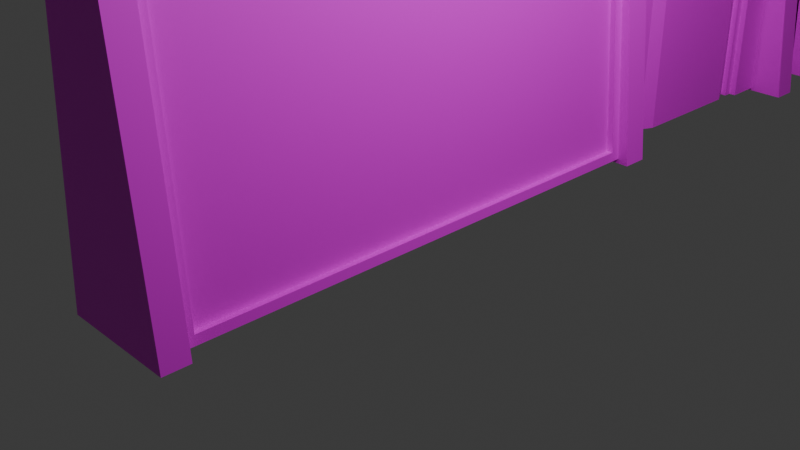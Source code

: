 # Source: ganymedeWalls.blend  (saved by Blender 5.0.119; exported with 4.5.12 LTS)
import bpy
from mathutils import Matrix  # noqa: F401  (used for matrix-valued properties, if any)

bpy.ops.wm.read_factory_settings(use_empty=True)
scene = bpy.context.scene
scene.name = 'Scene'

# ---- collections
col_collection = bpy.data.collections.new('Collection'); scene.collection.children.link(col_collection)

# ---- images (referenced by path relative to the original .blend; pixels are not part of the script)
import os
ASSET_DIR = os.environ.get("B2B_ASSET_DIR", "")  # directory of the original .blend (textures are referenced by path, not embedded)
HERE = os.path.dirname(os.path.abspath(__file__))  # packed textures are extracted next to this script under _unpacked/

def load_image(name, relpath, width, height, colorspace="sRGB"):
    """Load a texture the original file referenced (path relative to the .blend, or extracted next to this script)."""
    p = next((c for c in (os.path.join(HERE, relpath), os.path.join(ASSET_DIR, relpath)) if relpath and os.path.exists(c)), "")
    if p:
        img = bpy.data.images.load(p, check_existing=True)
        img.name = name
    else:  # same state as the original file: an image datablock whose file is absent (Cycles renders it pink)
        img = bpy.data.images.new(name, width, height)
        img.source = "FILE"
        img.filepath = "//" + (relpath or name)
    img.colorspace_settings.name = colorspace
    return img
img_ganymedewalls_png = load_image('ganymedeWalls.png', 'ganymedeWalls.png', 1024, 1024, 'sRGB')
img_ganymedewalls_png_001 = load_image('ganymedeWalls.png.001', 'ganymedeWalls.png', 1024, 1024, 'sRGB')
img_ganymedewalls_png_002 = load_image('ganymedeWalls.png.002', 'ganymedeWalls.png', 1024, 1024, 'sRGB')
img_ganymedewalls_png_003 = load_image('ganymedeWalls.png.003', 'ganymedeWalls.png', 1024, 1024, 'sRGB')
img_ganymedewalls_png_004 = load_image('ganymedeWalls.png.004', 'ganymedeWalls.png', 1024, 1024, 'sRGB')

# ---- materials (node trees are filled in below, after node groups)
mat_material = bpy.data.materials.new('Material')
mat_material.alpha_threshold = 0.0
mat_material.use_backface_culling_lightprobe_volume = False
mat_material.roughness = 0.5
mat_material.line_color = (0.0, 0.0, 0.0, 1.0)
mat_material_004 = bpy.data.materials.new('Material.004')
mat_material_003 = bpy.data.materials.new('Material.003')
mat_material_002 = bpy.data.materials.new('Material.002')
mat_material_005 = bpy.data.materials.new('Material.005')
mat_material_006 = bpy.data.materials.new('Material.006')
mat_material_007 = bpy.data.materials.new('Material.007')
mat_material_008 = bpy.data.materials.new('Material.008')
mat_material_008.alpha_threshold = 0.0
mat_material_008.use_backface_culling_lightprobe_volume = False
mat_material_008.roughness = 0.5
mat_material_008.line_color = (0.0, 0.0, 0.0, 1.0)
mat_material_009 = bpy.data.materials.new('Material.009')

# ---- material node trees
mat_material.use_nodes = True; mat_material.node_tree.nodes.clear()
_N = mat_material.node_tree.nodes; _L = mat_material.node_tree.links
n0 = _N.new('ShaderNodeOutputMaterial'); n0.name = 'Material Output'; n0.location = (200, 100)
n1 = _N.new('ShaderNodeBsdfPrincipled'); n1.name = 'Principled BSDF'; n1.location = (-200, 100)
n2 = _N.new('ShaderNodeTexImage'); n2.name = 'Image Texture'; n2.location = (-490, 75)
n2.image = img_ganymedewalls_png
_L.new(n1.outputs[0], n0.inputs[0])
_L.new(n2.outputs[0], n1.inputs[0])
n0.is_active_output = True
mat_material_004.use_nodes = True; mat_material_004.node_tree.nodes.clear()
_N = mat_material_004.node_tree.nodes; _L = mat_material_004.node_tree.links
n0 = _N.new('ShaderNodeBsdfPrincipled'); n0.name = 'Principled BSDF'; n0.location = (-200, 100)
n1 = _N.new('ShaderNodeOutputMaterial'); n1.name = 'Material Output'; n1.location = (200, 100)
n2 = _N.new('ShaderNodeTexImage'); n2.name = 'Image Texture'; n2.location = (-490, 75)
n2.image = img_ganymedewalls_png
_L.new(n0.outputs[0], n1.inputs[0])
_L.new(n2.outputs[0], n0.inputs[0])
n1.is_active_output = True
mat_material_003.use_nodes = True; mat_material_003.node_tree.nodes.clear()
_N = mat_material_003.node_tree.nodes; _L = mat_material_003.node_tree.links
n0 = _N.new('ShaderNodeBsdfPrincipled'); n0.name = 'Principled BSDF'; n0.location = (-200, 100)
n1 = _N.new('ShaderNodeOutputMaterial'); n1.name = 'Material Output'; n1.location = (200, 100)
n2 = _N.new('ShaderNodeTexImage'); n2.name = 'Image Texture'; n2.location = (-490, 75)
n2.image = img_ganymedewalls_png
_L.new(n0.outputs[0], n1.inputs[0])
_L.new(n2.outputs[0], n0.inputs[0])
n1.is_active_output = True
mat_material_002.use_nodes = True; mat_material_002.node_tree.nodes.clear()
_N = mat_material_002.node_tree.nodes; _L = mat_material_002.node_tree.links
n0 = _N.new('ShaderNodeBsdfPrincipled'); n0.name = 'Principled BSDF'; n0.location = (-200, 100)
n1 = _N.new('ShaderNodeOutputMaterial'); n1.name = 'Material Output'; n1.location = (200, 100)
n2 = _N.new('ShaderNodeTexImage'); n2.name = 'Image Texture'; n2.location = (-490, 75)
n2.image = img_ganymedewalls_png
_L.new(n0.outputs[0], n1.inputs[0])
_L.new(n2.outputs[0], n0.inputs[0])
n1.is_active_output = True
mat_material_005.use_nodes = True; mat_material_005.node_tree.nodes.clear()
_N = mat_material_005.node_tree.nodes; _L = mat_material_005.node_tree.links
n0 = _N.new('ShaderNodeBsdfPrincipled'); n0.name = 'Principled BSDF'; n0.location = (-200, 100)
n1 = _N.new('ShaderNodeOutputMaterial'); n1.name = 'Material Output'; n1.location = (200, 100)
n2 = _N.new('ShaderNodeTexImage'); n2.name = 'Image Texture'; n2.location = (-490, 75)
n2.image = img_ganymedewalls_png
_L.new(n0.outputs[0], n1.inputs[0])
_L.new(n2.outputs[0], n0.inputs[0])
n1.is_active_output = True
mat_material_006.use_nodes = True; mat_material_006.node_tree.nodes.clear()
_N = mat_material_006.node_tree.nodes; _L = mat_material_006.node_tree.links
n0 = _N.new('ShaderNodeBsdfPrincipled'); n0.name = 'Principled BSDF'; n0.location = (-200, 100)
n1 = _N.new('ShaderNodeOutputMaterial'); n1.name = 'Material Output'; n1.location = (200, 100)
n2 = _N.new('ShaderNodeTexImage'); n2.name = 'Image Texture'; n2.location = (-490, 75)
n2.image = img_ganymedewalls_png_001
_L.new(n0.outputs[0], n1.inputs[0])
_L.new(n2.outputs[0], n0.inputs[0])
n1.is_active_output = True
mat_material_007.use_nodes = True; mat_material_007.node_tree.nodes.clear()
_N = mat_material_007.node_tree.nodes; _L = mat_material_007.node_tree.links
n0 = _N.new('ShaderNodeBsdfPrincipled'); n0.name = 'Principled BSDF'; n0.location = (-200, 100)
n1 = _N.new('ShaderNodeOutputMaterial'); n1.name = 'Material Output'; n1.location = (200, 100)
n2 = _N.new('ShaderNodeTexImage'); n2.name = 'Image Texture'; n2.location = (-490, 75)
n2.image = img_ganymedewalls_png_002
_L.new(n0.outputs[0], n1.inputs[0])
_L.new(n2.outputs[0], n0.inputs[0])
n1.is_active_output = True
mat_material_008.use_nodes = True; mat_material_008.node_tree.nodes.clear()
_N = mat_material_008.node_tree.nodes; _L = mat_material_008.node_tree.links
n0 = _N.new('ShaderNodeOutputMaterial'); n0.name = 'Material Output'; n0.location = (200, 100)
n1 = _N.new('ShaderNodeBsdfPrincipled'); n1.name = 'Principled BSDF'; n1.location = (-200, 100)
n2 = _N.new('ShaderNodeTexImage'); n2.name = 'Image Texture'; n2.location = (-490, 75)
n2.image = img_ganymedewalls_png_003
_L.new(n1.outputs[0], n0.inputs[0])
_L.new(n2.outputs[0], n1.inputs[0])
n0.is_active_output = True
mat_material_009.use_nodes = True; mat_material_009.node_tree.nodes.clear()
_N = mat_material_009.node_tree.nodes; _L = mat_material_009.node_tree.links
n0 = _N.new('ShaderNodeBsdfPrincipled'); n0.name = 'Principled BSDF'; n0.location = (-200, 100)
n1 = _N.new('ShaderNodeOutputMaterial'); n1.name = 'Material Output'; n1.location = (200, 100)
n2 = _N.new('ShaderNodeTexImage'); n2.name = 'Image Texture'; n2.location = (-490, 75)
n2.image = img_ganymedewalls_png_004
_L.new(n0.outputs[0], n1.inputs[0])
_L.new(n2.outputs[0], n0.inputs[0])
n1.is_active_output = True

# ---- world
world_world = bpy.data.worlds.new('World'); scene.world = world_world
world_world.use_nodes = True; world_world.node_tree.nodes.clear()
_N = world_world.node_tree.nodes; _L = world_world.node_tree.links
n0 = _N.new('ShaderNodeOutputWorld'); n0.name = 'World Output'; n0.location = (200, 100)
n1 = _N.new('ShaderNodeBackground'); n1.name = 'Background'; n1.location = (-200, 100)
n1.inputs[0].default_value = (0.05088, 0.05088, 0.05088, 1.0)
_L.new(n1.outputs[0], n0.inputs[0])
n0.is_active_output = True
world_world.color = (0.05088, 0.05088, 0.05088)
world_world.sun_shadow_jitter_overblur = 0.0

# ---- cameras
cam_camera = bpy.data.cameras.new('Camera')
cam_camera.clip_end = 100.0
cam_camera.ortho_scale = 7.314

# ---- lights
light_light = bpy.data.lights.new('Light', 'POINT')
light_light.energy = 1000.0
light_light.shadow_soft_size = 0.1

# ---- meshes
me_cube = bpy.data.meshes.new('Cube')
me_cube.from_pydata([(0.2414, 2.981, 1.923), (0.5447, 2.981, -1.923), (0.2414, -2.981, 1.923), (0.5447, -2.981, -1.923), (-0.2414, 2.981, 1.923), (-0.5447, 2.981, -1.923), (-0.2414, -2.981, 1.923), (-0.5447, -2.981, -1.923), (0.2497, 2.817, 1.817), (0.5364, 2.817, -1.817), (0.2497, -2.817, 1.817), (0.5364, -2.817, -1.817), (0.1785, 2.817, 1.812), (0.4652, 2.817, -1.823), (0.1785, -2.817, 1.812), (0.4652, -2.817, -1.823)], [], [(0, 4, 6, 2), (3, 2, 6, 7), (7, 6, 4, 5), (5, 1, 3, 7), (2, 3, 11, 10), (5, 4, 0, 1), (11, 9, 13, 15), (1, 0, 8, 9), (3, 1, 9, 11), (0, 2, 10, 8), (13, 12, 14, 15), (10, 11, 15, 14), (8, 10, 14, 12), (9, 8, 12, 13)])
_uv = me_cube.uv_layers.new(name='UVMap')
_uv.uv.foreach_set('vector', [0.529, 0.4037, 0.529, 0.4252, 0.264, 0.4252, 0.264, 0.4037, 0.0931, 0.1744, 0.2641, 0.1879, 0.2641, 0.2094, 0.09309, 0.2228, 0.2641, 0.1838, 0.2641, 0.01236, 0.529, 0.01238, 0.529, 0.1839, 0.264, 0.4037, 0.264, 0.3553, 0.529, 0.3554, 0.529, 0.4037, 0.529, 0.1839, 0.529, 0.3554, 0.5217, 0.3506, 0.5217, 0.1886, 0.09309, 0.2228, 0.2641, 0.2363, 0.264, 0.2578, 0.09309, 0.2712, 0.2786, 0.4283, 0.529, 0.4283, 0.529, 0.4315, 0.2786, 0.4315, 0.264, 0.3553, 0.2641, 0.1838, 0.2713, 0.1886, 0.2713, 0.3506, 0.529, 0.3554, 0.264, 0.3553, 0.2713, 0.3506, 0.5217, 0.3506, 0.2641, 0.1838, 0.529, 0.1839, 0.5217, 0.1886, 0.2713, 0.1886, 0.01368, 0.1744, 0.01369, 0.01234, 0.2641, 0.01236, 0.2641, 0.1744, 0.2786, 0.4283, 0.1165, 0.4283, 0.1165, 0.4251, 0.2786, 0.4252, 0.2786, 0.4252, 0.529, 0.4252, 0.529, 0.4283, 0.2786, 0.4283, 0.1165, 0.4283, 0.2786, 0.4283, 0.2786, 0.4315, 0.1165, 0.4315])
me_cube.materials.append(mat_material)
me_cube.use_mirror_vertex_groups = False
me_cube.update()
me_cube_002 = bpy.data.meshes.new('Cube.002')
me_cube_002.from_pydata([(-0.2867, -1.48, 1.362), (-0.2867, -1.48, 1.761), (-0.2867, 1.48, 1.362), (-0.2867, 1.48, 1.761), (0.2867, -1.48, 1.362), (0.2867, -1.48, 1.761), (0.2867, 1.48, 1.362), (0.2867, 1.48, 1.761), (-0.2867, 1.057, 1.362), (-0.4498, 0.6342, 1.362), (-0.4498, 0.2114, 1.362), (-0.4498, -0.2114, 1.362), (-0.4498, -0.6342, 1.362), (-0.2867, -1.057, 1.362), (-0.2867, -1.057, 1.761), (-0.4498, -0.6342, 1.761), (-0.4498, -0.2114, 1.761), (-0.4498, 0.2114, 1.761), (-0.4498, 0.6342, 1.761), (-0.2867, 1.057, 1.761), (0.2867, -1.057, 1.362), (0.4498, -0.6342, 1.362), (0.4498, -0.2114, 1.362), (0.4498, 0.2114, 1.362), (0.4498, 0.6342, 1.362), (0.2867, 1.057, 1.362), (0.2867, 1.057, 1.761), (0.4498, 0.6342, 1.761), (0.4498, 0.2114, 1.761), (0.4498, -0.2114, 1.761), (0.4498, -0.6342, 1.761), (0.2867, -1.057, 1.761), (-0.2867, -1.057, -2.052), (-0.2867, -1.48, -2.052), (0.2867, 1.48, -2.052), (-0.2867, 1.48, -2.052), (0.2867, 1.057, -2.052), (0.2867, -1.48, -2.052), (-0.2867, 1.057, -2.052), (0.2867, -1.057, -2.052), (0.2867, -1.057, 1.362), (-0.2867, -1.057, 1.362), (0.2867, -1.057, -2.052), (-0.2867, -1.057, -2.052), (0.2094, 1.057, 1.362), (-0.2094, 1.057, 1.362), (0.2094, 1.057, -2.052), (-0.2094, 1.057, -2.052), (0.2094, -1.057, 1.362), (-0.2094, -1.057, 1.362), (0.2094, -1.057, -2.052), (-0.2094, -1.057, -2.052), (0.2094, 1.057, 1.362), (-0.2094, 1.057, 1.362), (0.2094, 1.057, -2.052), (-0.2094, 1.057, -2.052), (0.2094, -1.057, 1.362), (-0.2094, -1.057, 1.362), (0.2094, -1.057, -2.052), (-0.2094, -1.057, -2.052), (0.2094, -0.9917, 1.362), (-0.2094, -0.9917, 1.362), (0.2094, -0.9917, -2.052), (-0.2094, -0.9917, -2.052), (0.2094, 0.9585, 1.362), (-0.2094, 0.9585, 1.362), (0.2094, 0.9585, -2.052), (-0.2094, 0.9585, -2.052), (-0.2867, -1.057, 1.862), (-0.4498, -0.6342, 1.862), (-0.4498, -0.2114, 1.862), (-0.4498, 0.2114, 1.862), (-0.4498, 0.6342, 1.862), (-0.2867, 1.057, 1.862), (0.2867, 1.057, 1.862), (0.4498, 0.6342, 1.862), (0.4498, 0.2114, 1.862), (0.4498, -0.2114, 1.862), (0.4498, -0.6342, 1.862), (0.2867, -1.057, 1.862)], [], [(8, 19, 3, 2), (2, 3, 7, 6), (20, 31, 5, 4), (4, 5, 1, 0), (20, 4, 37, 39), (31, 14, 1, 5), (7, 3, 19, 26), (17, 16, 70, 71), (27, 26, 74, 75), (14, 31, 79, 68), (30, 29, 77, 78), (16, 15, 69, 70), (2, 6, 34, 35), (8, 25, 24, 9), (9, 24, 23, 10), (10, 23, 22, 11), (11, 22, 21, 12), (12, 21, 20, 13), (6, 7, 26, 25), (25, 26, 27, 24), (24, 27, 28, 23), (23, 28, 29, 22), (22, 29, 30, 21), (21, 30, 31, 20), (0, 1, 14, 13), (13, 14, 15, 12), (12, 15, 16, 11), (11, 16, 17, 10), (10, 17, 18, 9), (9, 18, 19, 8), (32, 39, 37, 33), (35, 34, 36, 38), (0, 13, 32, 33), (41, 40, 48, 49), (6, 25, 36, 34), (20, 39, 42, 40), (8, 2, 35, 38), (4, 0, 33, 37), (40, 42, 50, 48), (13, 20, 40, 41), (39, 32, 43, 42), (32, 13, 41, 43), (51, 49, 57, 59), (44, 45, 53, 52), (8, 38, 47, 45), (43, 41, 49, 51), (42, 43, 51, 50), (38, 36, 46, 47), (25, 8, 45, 44), (36, 25, 44, 46), (53, 55, 67, 65), (57, 56, 60, 61), (50, 51, 59, 58), (46, 44, 52, 54), (47, 46, 54, 55), (48, 50, 58, 56), (49, 48, 56, 57), (45, 47, 55, 53), (61, 60, 62, 63), (59, 57, 61, 63), (58, 59, 63, 62), (56, 58, 62, 60), (64, 65, 67, 66), (52, 53, 65, 64), (54, 52, 64, 66), (55, 54, 66, 67), (74, 73, 72, 75), (75, 72, 71, 76), (76, 71, 70, 77), (77, 70, 69, 78), (78, 69, 68, 79), (31, 30, 78, 79), (28, 27, 75, 76), (18, 17, 71, 72), (26, 19, 73, 74), (15, 14, 68, 69), (29, 28, 76, 77), (19, 18, 72, 73)])
_uv = me_cube_002.uv_layers.new(name='UVMap')
_uv.uv.foreach_set('vector', [0.9479, 0.6703, 0.975, 0.6703, 0.975, 0.699, 0.9479, 0.699, 0.9547, 0.9001, 0.9818, 0.9001, 0.9818, 0.9391, 0.9547, 0.9391, 0.9479, 0.8714, 0.975, 0.8714, 0.975, 0.9001, 0.9479, 0.9001, 0.9547, 0.9391, 0.9818, 0.9391, 0.9818, 0.978, 0.9547, 0.978, 0.9479, 0.8714, 0.9479, 0.9001, 0.7158, 0.9001, 0.7158, 0.8714, 0.7159, 0.6489, 0.6769, 0.6489, 0.6769, 0.6202, 0.7159, 0.6202, 0.7158, 0.6776, 0.6769, 0.6776, 0.6769, 0.6489, 0.7159, 0.6489, 0.975, 0.6128, 0.975, 0.5841, 0.9818, 0.5841, 0.9818, 0.6128, 0.975, 0.7565, 0.975, 0.7278, 0.9818, 0.7278, 0.9818, 0.7565, 0.7158, 0.7419, 0.6769, 0.7419, 0.6769, 0.7351, 0.7158, 0.7351, 0.975, 0.8427, 0.975, 0.8139, 0.9818, 0.8139, 0.9818, 0.8427, 0.975, 0.5841, 0.975, 0.5554, 0.9818, 0.5554, 0.9818, 0.5841, 0.9547, 0.9001, 0.9547, 0.9391, 0.7227, 0.9391, 0.7227, 0.9001, 0.5722, 0.548, 0.5722, 0.509, 0.601, 0.4979, 0.6009, 0.559, 0.6009, 0.559, 0.601, 0.4979, 0.6297, 0.4979, 0.6297, 0.559, 0.6297, 0.559, 0.6297, 0.4979, 0.6584, 0.4979, 0.6584, 0.559, 0.6584, 0.559, 0.6584, 0.4979, 0.6871, 0.4979, 0.6871, 0.559, 0.6871, 0.559, 0.6871, 0.4979, 0.7159, 0.509, 0.7159, 0.548, 0.9479, 0.699, 0.975, 0.699, 0.975, 0.7278, 0.9479, 0.7278, 0.9479, 0.7278, 0.975, 0.7278, 0.975, 0.7565, 0.9479, 0.7565, 0.9479, 0.7565, 0.975, 0.7565, 0.975, 0.7852, 0.9479, 0.7852, 0.9479, 0.7852, 0.975, 0.7852, 0.975, 0.8139, 0.9479, 0.8139, 0.9479, 0.8139, 0.975, 0.8139, 0.975, 0.8427, 0.9479, 0.8427, 0.9479, 0.8427, 0.975, 0.8427, 0.975, 0.8714, 0.9479, 0.8714, 0.9479, 0.4979, 0.975, 0.4979, 0.975, 0.5267, 0.9479, 0.5267, 0.9479, 0.5267, 0.975, 0.5267, 0.975, 0.5554, 0.9479, 0.5554, 0.9479, 0.5554, 0.975, 0.5554, 0.975, 0.5841, 0.9479, 0.5841, 0.9479, 0.5841, 0.975, 0.5841, 0.975, 0.6128, 0.9479, 0.6128, 0.9479, 0.6128, 0.975, 0.6128, 0.975, 0.6416, 0.9479, 0.6416, 0.9479, 0.6416, 0.975, 0.6416, 0.975, 0.6703, 0.9479, 0.6703, 0.7158, 0.7064, 0.6769, 0.7064, 0.6769, 0.6776, 0.7158, 0.6776, 0.7158, 0.7351, 0.6769, 0.7351, 0.6769, 0.7064, 0.7158, 0.7064, 0.9479, 0.4979, 0.9479, 0.5267, 0.7159, 0.5266, 0.7159, 0.4979, 0.7158, 0.7488, 0.6769, 0.7488, 0.6821, 0.7488, 0.7106, 0.7488, 0.9479, 0.699, 0.9479, 0.7278, 0.7158, 0.7277, 0.7158, 0.699, 0.7159, 0.6202, 0.7159, 0.6202, 0.7159, 0.6202, 0.7159, 0.6202, 0.9479, 0.6703, 0.9479, 0.699, 0.7158, 0.699, 0.7158, 0.6703, 0.9547, 0.9391, 0.9547, 0.978, 0.7227, 0.978, 0.7227, 0.9391, 0.7227, 0.9623, 0.4906, 0.9623, 0.4906, 0.957, 0.7227, 0.957, 0.7159, 0.6202, 0.7159, 0.6202, 0.7159, 0.6202, 0.7159, 0.6202, 0.7159, 0.6202, 0.7159, 0.6202, 0.7159, 0.6202, 0.7159, 0.6202, 0.7159, 0.6202, 0.7159, 0.6202, 0.7159, 0.6202, 0.7159, 0.6202, 0.7159, 0.6202, 0.7159, 0.6202, 0.7159, 0.6202, 0.7159, 0.6202, 0.7159, 0.6202, 0.7159, 0.6202, 0.7159, 0.6202, 0.7159, 0.6202, 0.7227, 0.9675, 0.4906, 0.9675, 0.4906, 0.9623, 0.7227, 0.9623, 0.4906, 0.9675, 0.7227, 0.9675, 0.7227, 0.9728, 0.4906, 0.9728, 0.6769, 0.7488, 0.7158, 0.7488, 0.7106, 0.7488, 0.6821, 0.7488, 0.7159, 0.6202, 0.7159, 0.6202, 0.7159, 0.6202, 0.7159, 0.6202, 0.7159, 0.6202, 0.7159, 0.6202, 0.7159, 0.6202, 0.7159, 0.6202, 0.4906, 0.9728, 0.7227, 0.9728, 0.7227, 0.978, 0.4906, 0.978, 0.9818, 0.9847, 0.7498, 0.9847, 0.7498, 0.978, 0.9818, 0.978, 0.6874, 0.7621, 0.7158, 0.7621, 0.7158, 0.7666, 0.6874, 0.7666, 0.7159, 0.6202, 0.7159, 0.6202, 0.7159, 0.6202, 0.7159, 0.6202, 0.7159, 0.6202, 0.7159, 0.6202, 0.7159, 0.6202, 0.7159, 0.6202, 0.7159, 0.6202, 0.7159, 0.6202, 0.7159, 0.6202, 0.7159, 0.6202, 0.7159, 0.6202, 0.7159, 0.6202, 0.7159, 0.6202, 0.7159, 0.6202, 0.7159, 0.6202, 0.7159, 0.6202, 0.7159, 0.6202, 0.7159, 0.6202, 0.7159, 0.6202, 0.7159, 0.6202, 0.7159, 0.6202, 0.7159, 0.6202, 0.7227, 0.9001, 0.7227, 0.9286, 0.4906, 0.9285, 0.4906, 0.9001, 0.7498, 0.9847, 0.9818, 0.9847, 0.9818, 0.9892, 0.7498, 0.9892, 0.6874, 0.7666, 0.7158, 0.7666, 0.7158, 0.771, 0.6874, 0.771, 0.7498, 0.9892, 0.5177, 0.9891, 0.5177, 0.9847, 0.7498, 0.9847, 0.7227, 0.9286, 0.7227, 0.957, 0.4906, 0.957, 0.4906, 0.9285, 0.7158, 0.7554, 0.6874, 0.7554, 0.6874, 0.7488, 0.7158, 0.7488, 0.5178, 0.978, 0.7498, 0.978, 0.7498, 0.9847, 0.5177, 0.9847, 0.7158, 0.7621, 0.6874, 0.7621, 0.6874, 0.7554, 0.7158, 0.7554, 0.5722, 0.6091, 0.5722, 0.5701, 0.6009, 0.559, 0.6009, 0.6202, 0.6009, 0.6202, 0.6009, 0.559, 0.6297, 0.559, 0.6297, 0.6202, 0.6297, 0.6202, 0.6297, 0.559, 0.6584, 0.559, 0.6584, 0.6202, 0.6584, 0.6202, 0.6584, 0.559, 0.6871, 0.559, 0.6871, 0.6202, 0.6871, 0.6202, 0.6871, 0.559, 0.7159, 0.5701, 0.7159, 0.6091, 0.975, 0.8714, 0.975, 0.8427, 0.9818, 0.8427, 0.9818, 0.8714, 0.975, 0.7852, 0.975, 0.7565, 0.9818, 0.7565, 0.9818, 0.7852, 0.975, 0.6416, 0.975, 0.6128, 0.9818, 0.6128, 0.9818, 0.6416, 0.7158, 0.7488, 0.6769, 0.7488, 0.6769, 0.7419, 0.7158, 0.7419, 0.975, 0.5554, 0.975, 0.5267, 0.9818, 0.5267, 0.9818, 0.5554, 0.975, 0.8139, 0.975, 0.7852, 0.9818, 0.7852, 0.9818, 0.8139, 0.975, 0.6703, 0.975, 0.6416, 0.9818, 0.6416, 0.9818, 0.6703])
me_cube_002.materials.append(mat_material_004)
me_cube_002.update()
me_cube_003 = bpy.data.meshes.new('Cube.003')
me_cube_003.from_pydata([(-0.6701, -0.15, -2.189), (-0.6701, 0.15, -2.189), (0.6701, -0.15, -2.189), (0.6701, 0.15, -2.189), (-0.2179, -0.15, 1.917), (-0.3212, -0.15, 1.701), (-0.3212, 0.15, 1.701), (-0.2179, 0.15, 1.917), (0.3212, -0.15, 1.701), (0.2179, -0.15, 1.917), (0.2179, 0.15, 1.917), (0.3212, 0.15, 1.701)], [], [(1, 3, 2, 0), (4, 7, 6, 5), (10, 9, 8, 11), (2, 8, 9, 4, 5, 0), (0, 5, 6, 1), (10, 7, 4, 9), (1, 6, 7, 10, 11, 3), (3, 11, 8, 2)])
_uv = me_cube_003.uv_layers.new(name='UVMap')
_uv.uv.foreach_set('vector', [0.9823, 0.01175, 0.9823, 0.1636, 0.9483, 0.1636, 0.9483, 0.01175, 0.8803, 0.01175, 0.9143, 0.01175, 0.9143, 0.03839, 0.8803, 0.03839, 0.9143, 0.01175, 0.9483, 0.01175, 0.9483, 0.03839, 0.9143, 0.03839, 0.5766, 0.4771, 0.6161, 0.03616, 0.6278, 0.01175, 0.6772, 0.01175, 0.6889, 0.03616, 0.7284, 0.4771, 0.8803, 0.4741, 0.8803, 0.03839, 0.9143, 0.03839, 0.9143, 0.4741, 0.9823, 0.1636, 0.9823, 0.213, 0.9483, 0.213, 0.9483, 0.1636, 0.7284, 0.4771, 0.768, 0.03616, 0.7797, 0.01175, 0.8291, 0.01175, 0.8408, 0.03616, 0.8803, 0.4771, 0.9143, 0.4741, 0.9143, 0.03839, 0.9483, 0.03839, 0.9483, 0.4741])
me_cube_003.materials.append(mat_material_003)
me_cube_003.update()
me_cube_007 = bpy.data.meshes.new('Cube.007')
me_cube_007.from_pydata([(-1.0, -1.0, -8.485), (-1.0, -1.0, 7.243), (-1.0, 1.0, -8.485), (-1.0, 1.0, 7.243), (1.0, -1.0, -8.485), (1.0, -1.0, 7.243), (1.0, 1.0, -8.485), (1.0, 1.0, 7.243), (1.0, 0.5813, 7.243), (1.0, 0.5813, -8.485), (1.0, -0.5813, -8.485), (1.0, -0.5813, 7.243), (1.666, 0.5813, 6.627), (2.918, 0.5813, -8.485), (2.918, -0.5813, -8.485), (1.666, -0.5813, 6.627), (-0.5838, 1.0, 7.243), (-0.5838, 1.0, -8.485), (0.5838, 1.0, -8.485), (0.5838, 1.0, 7.243), (-0.5838, 1.566, 6.627), (-0.5838, 2.946, -8.485), (0.5838, 2.946, -8.485), (0.5838, 1.566, 6.627), (-0.7601, -0.7601, 7.243), (-0.7601, 0.7601, 7.243), (0.7601, 0.7601, 7.243), (0.7601, -0.7601, 7.243), (-0.5505, -0.5505, 8.301), (-0.5505, 0.5505, 8.301), (0.5505, 0.5505, 8.301), (0.5505, -0.5505, 8.301), (-1.0, -1.0, -8.485), (-1.0, -1.0, 7.243), (1.0, -1.0, 7.243), (1.0, -1.0, -8.485), (-1.75, -1.0, -8.485), (-0.665, -1.0, 7.243), (0.665, -1.0, 7.243), (1.75, -1.0, -8.485), (-1.0, 1.842, -8.485), (-1.0, -1.842, -8.485), (-1.0, -0.6442, 7.243), (-1.0, 0.6442, 7.243), (-1.75, -3.095, -8.485), (-0.665, -3.095, 7.243), (0.665, -3.095, 7.243), (1.75, -3.095, -8.485), (-3.095, 1.842, -8.485), (-3.095, -1.842, -8.485), (-3.095, -0.6442, 7.243), (-3.095, 0.6442, 7.243)], [], [(3, 2, 40, 43), (7, 6, 18, 19), (4, 6, 9, 10), (1, 0, 32, 33), (2, 6, 4, 0), (7, 3, 25, 26), (8, 11, 15, 12), (7, 5, 11, 8), (6, 7, 8, 9), (5, 4, 10, 11), (13, 12, 15, 14), (9, 8, 12, 13), (11, 10, 14, 15), (10, 9, 13, 14), (18, 17, 21, 22), (6, 2, 17, 18), (3, 7, 19, 16), (2, 3, 16, 17), (21, 20, 23, 22), (16, 19, 23, 20), (17, 16, 20, 21), (19, 18, 22, 23), (24, 27, 31, 28), (5, 7, 26, 27), (3, 1, 24, 25), (1, 5, 27, 24), (30, 29, 28, 31), (26, 25, 29, 30), (27, 26, 30, 31), (25, 24, 28, 29), (33, 32, 36, 37), (0, 4, 35, 32), (5, 1, 33, 34), (4, 5, 34, 35), (43, 40, 48, 51), (34, 33, 37, 38), (35, 34, 38, 39), (32, 35, 39, 36), (36, 39, 47, 44), (0, 1, 42, 41), (1, 3, 43, 42), (2, 0, 41, 40), (47, 46, 45, 44), (49, 50, 51, 48), (37, 36, 44, 45), (41, 42, 50, 49), (38, 37, 45, 46), (39, 38, 46, 47), (42, 43, 51, 50), (40, 41, 49, 48)])
_uv = me_cube_007.uv_layers.new(name='UVMap')
_uv.uv.foreach_set('vector', [0.3706, 0.4402, 0.3838, 0.6877, 0.3706, 0.6885, 0.3762, 0.4399, 0.5014, 0.4399, 0.5014, 0.6878, 0.4949, 0.6878, 0.4949, 0.4399, 0.257, 0.719, 0.257, 0.6875, 0.257, 0.6941, 0.257, 0.7124, 0.236, 0.6875, 0.236, 0.6875, 0.236, 0.6875, 0.236, 0.6875, 0.2897, 0.6885, 0.2897, 0.7201, 0.2582, 0.7201, 0.2582, 0.6885, 0.2015, 0.6886, 0.2015, 0.7202, 0.1977, 0.7164, 0.1977, 0.6924, 0.1553, 0.707, 0.1553, 0.6886, 0.1658, 0.6886, 0.1658, 0.707, 0.257, 0.6875, 0.257, 0.719, 0.257, 0.7124, 0.257, 0.6941, 0.4817, 0.6878, 0.4817, 0.4399, 0.4883, 0.4399, 0.4883, 0.6878, 0.4949, 0.4399, 0.4949, 0.6878, 0.4883, 0.6878, 0.4883, 0.4399, 0.508, 0.6789, 0.508, 0.4399, 0.5264, 0.4399, 0.5264, 0.6789, 0.3403, 0.6878, 0.3403, 0.4399, 0.3508, 0.4496, 0.3706, 0.6878, 0.458, 0.4399, 0.458, 0.6875, 0.4278, 0.6875, 0.4475, 0.4496, 0.1038, 0.6887, 0.1222, 0.6887, 0.1222, 0.719, 0.1038, 0.719, 0.1369, 0.6886, 0.1553, 0.6886, 0.1553, 0.7193, 0.1369, 0.7193, 0.257, 0.6875, 0.257, 0.6895, 0.257, 0.6891, 0.257, 0.6879, 0.257, 0.6895, 0.257, 0.6875, 0.257, 0.6879, 0.257, 0.6891, 0.5014, 0.6878, 0.5014, 0.4399, 0.508, 0.4399, 0.508, 0.6878, 0.2912, 0.6892, 0.2912, 0.45, 0.3096, 0.45, 0.3096, 0.6892, 0.2912, 0.4399, 0.3096, 0.4399, 0.3096, 0.45, 0.2912, 0.45, 0.3971, 0.6875, 0.3971, 0.4399, 0.406, 0.4496, 0.4278, 0.6875, 0.3403, 0.4399, 0.3403, 0.6878, 0.3096, 0.6878, 0.3314, 0.4496, 0.3081, 0.6892, 0.3081, 0.7131, 0.2912, 0.7098, 0.2912, 0.6925, 0.1699, 0.6886, 0.2015, 0.6886, 0.1977, 0.6924, 0.1737, 0.6924, 0.2015, 0.7202, 0.1699, 0.7202, 0.1737, 0.7164, 0.1977, 0.7164, 0.1699, 0.7202, 0.1699, 0.6886, 0.1737, 0.6924, 0.1737, 0.7164, 0.3254, 0.7131, 0.3254, 0.7305, 0.3081, 0.7305, 0.3081, 0.7131, 0.3418, 0.6892, 0.3418, 0.7131, 0.3249, 0.7098, 0.3249, 0.6925, 0.308, 0.7131, 0.308, 0.7371, 0.2912, 0.7338, 0.2912, 0.7164, 0.3249, 0.6892, 0.3249, 0.7131, 0.3081, 0.7098, 0.3081, 0.6925, 0.458, 0.4402, 0.4699, 0.6877, 0.458, 0.6883, 0.4633, 0.4399, 0.236, 0.6875, 0.236, 0.6875, 0.236, 0.6875, 0.236, 0.6875, 0.236, 0.6875, 0.236, 0.6875, 0.236, 0.6875, 0.236, 0.6875, 0.236, 0.6875, 0.236, 0.6875, 0.236, 0.6875, 0.236, 0.6875, 0.1699, 0.4399, 0.1699, 0.6886, 0.1369, 0.6886, 0.1369, 0.4399, 0.236, 0.6875, 0.236, 0.6875, 0.236, 0.6875, 0.236, 0.6875, 0.4699, 0.6877, 0.4817, 0.4402, 0.4764, 0.4399, 0.4817, 0.6883, 0.236, 0.6875, 0.236, 0.6875, 0.236, 0.6875, 0.236, 0.6875, 0.07876, 0.6875, 0.07876, 0.7427, 0.04572, 0.7427, 0.04572, 0.6875, 0.3838, 0.6877, 0.3971, 0.4402, 0.3915, 0.4399, 0.3971, 0.6885, 0.236, 0.6875, 0.236, 0.6875, 0.236, 0.6875, 0.236, 0.6875, 0.236, 0.7007, 0.236, 0.7323, 0.236, 0.7456, 0.236, 0.6875, 0.203, 0.6875, 0.2201, 0.4399, 0.241, 0.4399, 0.2582, 0.6875, 0.04572, 0.6875, 0.06461, 0.4399, 0.08493, 0.4399, 0.1038, 0.6875, 0.203, 0.4399, 0.203, 0.6886, 0.1699, 0.6886, 0.1699, 0.4399, 0.1038, 0.6887, 0.1038, 0.4399, 0.1369, 0.4399, 0.1369, 0.6887, 0.257, 0.7205, 0.236, 0.7205, 0.236, 0.6875, 0.257, 0.6875, 0.2582, 0.6885, 0.2582, 0.4399, 0.2912, 0.4399, 0.2912, 0.6885, 0.07876, 0.6875, 0.09909, 0.6875, 0.09909, 0.7205, 0.07876, 0.7205, 0.203, 0.7456, 0.203, 0.6875, 0.236, 0.6875, 0.236, 0.7456])
me_cube_007.materials.append(mat_material_002)
me_cube_007.update()
me_cube_010 = bpy.data.meshes.new('Cube.010')
me_cube_010.from_pydata([(-0.1266, -1.0, -1.787), (-0.1266, -1.0, 1.579), (-0.1266, 1.0, -1.787), (-0.1266, 1.0, 1.579), (0.1266, -1.0, -1.787), (0.1266, -1.0, 1.579), (0.1266, 1.0, -1.787), (0.1266, 1.0, 1.579), (0.2553, 0.731, 1.579), (0.2553, 0.731, -1.787), (0.2553, -0.731, -1.787), (0.2553, -0.731, 1.579), (0.2553, 0.731, 1.579), (0.2553, 0.731, -1.787), (0.2553, -0.731, -1.787), (0.2553, -0.731, 1.579)], [], [(0, 1, 3, 2), (2, 3, 7, 6), (7, 5, 11, 8), (4, 5, 1, 0), (2, 6, 4, 0), (7, 3, 1, 5), (11, 10, 14, 15), (6, 7, 8, 9), (5, 4, 10, 11), (4, 6, 9, 10), (13, 12, 15, 14), (10, 9, 13, 14), (8, 11, 15, 12), (9, 8, 12, 13)])
_uv = me_cube_010.uv_layers.new(name='UVMap')
_uv.uv.foreach_set('vector', [0.3623, 0.7494, 0.3623, 0.9902, 0.2193, 0.9902, 0.2193, 0.7494, 0.07619, 0.7494, 0.0762, 0.9902, 0.05809, 0.9902, 0.05808, 0.7494, 0.02185, 0.8471, 0.02185, 0.9902, 0.01265, 0.971, 0.01265, 0.8664, 0.05808, 0.7494, 0.05809, 0.9902, 0.03997, 0.9902, 0.03996, 0.7494, 0.01264, 0.7041, 0.03076, 0.7041, 0.03076, 0.8471, 0.01264, 0.8471, 0.02185, 0.8471, 0.03996, 0.8471, 0.03997, 0.9902, 0.02185, 0.9902, 0.3623, 0.7494, 0.3623, 0.7494, 0.3623, 0.7494, 0.3623, 0.7494, 0.1147, 0.7494, 0.1147, 0.9902, 0.09545, 0.9902, 0.09544, 0.7494, 0.0762, 0.9902, 0.07619, 0.7494, 0.09544, 0.7494, 0.09545, 0.9902, 0.03076, 0.8471, 0.03076, 0.7041, 0.03996, 0.7233, 0.03996, 0.8279, 0.2193, 0.7494, 0.2193, 0.9902, 0.1147, 0.9902, 0.1147, 0.7494, 0.3623, 0.7494, 0.3623, 0.7494, 0.3623, 0.7494, 0.3623, 0.7494, 0.3623, 0.7494, 0.3623, 0.7494, 0.3623, 0.7494, 0.3623, 0.7494, 0.3623, 0.7494, 0.3623, 0.7494, 0.3623, 0.7494, 0.3623, 0.7494])
me_cube_010.materials.append(mat_material_005)
me_cube_010.update()
me_cube_001 = bpy.data.meshes.new('Cube.001')
me_cube_001.from_pydata([(-0.6701, -0.15, -2.189), (-0.6701, 0.15, -2.189), (0.6701, -0.15, -2.189), (0.6701, 0.15, -2.189), (-0.2179, -0.15, 1.917), (-0.3212, -0.15, 1.701), (-0.3212, 0.15, 1.701), (-0.2179, 0.15, 1.917), (0.3212, -0.15, 1.701), (0.2179, -0.15, 1.917), (0.2179, 0.15, 1.917), (0.3212, 0.15, 1.701)], [], [(1, 3, 2, 0), (4, 7, 6, 5), (10, 9, 8, 11), (2, 8, 9, 4, 5, 0), (0, 5, 6, 1), (10, 7, 4, 9), (1, 6, 7, 10, 11, 3), (3, 11, 8, 2)])
_uv = me_cube_001.uv_layers.new(name='UVMap')
_uv.uv.foreach_set('vector', [0.9823, 0.01175, 0.9823, 0.1636, 0.9483, 0.1636, 0.9483, 0.01175, 0.8803, 0.01175, 0.9143, 0.01175, 0.9143, 0.03839, 0.8803, 0.03839, 0.9143, 0.01175, 0.9483, 0.01175, 0.9483, 0.03839, 0.9143, 0.03839, 0.5766, 0.4771, 0.6161, 0.03616, 0.6278, 0.01175, 0.6772, 0.01175, 0.6889, 0.03616, 0.7284, 0.4771, 0.8803, 0.4741, 0.8803, 0.03839, 0.9143, 0.03839, 0.9143, 0.4741, 0.9823, 0.1636, 0.9823, 0.213, 0.9483, 0.213, 0.9483, 0.1636, 0.7284, 0.4771, 0.768, 0.03616, 0.7797, 0.01175, 0.8291, 0.01175, 0.8408, 0.03616, 0.8803, 0.4771, 0.9143, 0.4741, 0.9143, 0.03839, 0.9483, 0.03839, 0.9483, 0.4741])
me_cube_001.materials.append(mat_material_006)
me_cube_001.update()
me_cube_006 = bpy.data.meshes.new('Cube.006')
me_cube_006.from_pydata([(-0.6701, -0.15, -2.189), (-0.6701, 0.15, -2.189), (0.6701, -0.15, -2.189), (0.6701, 0.15, -2.189), (-0.2179, -0.15, 1.917), (-0.3212, -0.15, 1.701), (-0.3212, 0.15, 1.701), (-0.2179, 0.15, 1.917), (0.3212, -0.15, 1.701), (0.2179, -0.15, 1.917), (0.2179, 0.15, 1.917), (0.3212, 0.15, 1.701)], [], [(1, 3, 2, 0), (4, 7, 6, 5), (10, 9, 8, 11), (2, 8, 9, 4, 5, 0), (0, 5, 6, 1), (10, 7, 4, 9), (1, 6, 7, 10, 11, 3), (3, 11, 8, 2)])
_uv = me_cube_006.uv_layers.new(name='UVMap')
_uv.uv.foreach_set('vector', [0.9823, 0.01175, 0.9823, 0.1636, 0.9483, 0.1636, 0.9483, 0.01175, 0.8803, 0.01175, 0.9143, 0.01175, 0.9143, 0.03839, 0.8803, 0.03839, 0.9143, 0.01175, 0.9483, 0.01175, 0.9483, 0.03839, 0.9143, 0.03839, 0.5766, 0.4771, 0.6161, 0.03616, 0.6278, 0.01175, 0.6772, 0.01175, 0.6889, 0.03616, 0.7284, 0.4771, 0.8803, 0.4741, 0.8803, 0.03839, 0.9143, 0.03839, 0.9143, 0.4741, 0.9823, 0.1636, 0.9823, 0.213, 0.9483, 0.213, 0.9483, 0.1636, 0.7284, 0.4771, 0.768, 0.03616, 0.7797, 0.01175, 0.8291, 0.01175, 0.8408, 0.03616, 0.8803, 0.4771, 0.9143, 0.4741, 0.9143, 0.03839, 0.9483, 0.03839, 0.9483, 0.4741])
me_cube_006.materials.append(mat_material_007)
me_cube_006.update()
me_cube_011 = bpy.data.meshes.new('Cube.011')
me_cube_011.from_pydata([(0.2414, 2.981, 1.923), (0.5447, 2.981, -1.923), (0.2414, -2.981, 1.923), (0.5447, -2.981, -1.923), (-0.2414, 2.981, 1.923), (-0.5447, 2.981, -1.923), (-0.2414, -2.981, 1.923), (-0.5447, -2.981, -1.923), (0.2497, 2.817, 1.817), (0.5364, 2.817, -1.817), (0.2497, -2.817, 1.817), (0.5364, -2.817, -1.817), (0.1785, 2.817, 1.812), (0.4652, 2.817, -1.823), (0.1785, -2.817, 1.812), (0.4652, -2.817, -1.823)], [], [(0, 4, 6, 2), (3, 2, 6, 7), (7, 6, 4, 5), (5, 1, 3, 7), (2, 3, 11, 10), (5, 4, 0, 1), (11, 9, 13, 15), (1, 0, 8, 9), (3, 1, 9, 11), (0, 2, 10, 8), (13, 12, 14, 15), (10, 11, 15, 14), (8, 10, 14, 12), (9, 8, 12, 13)])
_uv = me_cube_011.uv_layers.new(name='UVMap')
_uv.uv.foreach_set('vector', [0.529, 0.4037, 0.529, 0.4252, 0.264, 0.4252, 0.264, 0.4037, 0.0931, 0.1744, 0.2641, 0.1879, 0.2641, 0.2094, 0.09309, 0.2228, 0.2641, 0.1838, 0.2641, 0.01236, 0.529, 0.01238, 0.529, 0.1839, 0.264, 0.4037, 0.264, 0.3553, 0.529, 0.3554, 0.529, 0.4037, 0.529, 0.1839, 0.529, 0.3554, 0.5217, 0.3506, 0.5217, 0.1886, 0.09309, 0.2228, 0.2641, 0.2363, 0.264, 0.2578, 0.09309, 0.2712, 0.2786, 0.4283, 0.529, 0.4283, 0.529, 0.4315, 0.2786, 0.4315, 0.264, 0.3553, 0.2641, 0.1838, 0.2713, 0.1886, 0.2713, 0.3506, 0.529, 0.3554, 0.264, 0.3553, 0.2713, 0.3506, 0.5217, 0.3506, 0.2641, 0.1838, 0.529, 0.1839, 0.5217, 0.1886, 0.2713, 0.1886, 0.01368, 0.1744, 0.01369, 0.01234, 0.2641, 0.01236, 0.2641, 0.1744, 0.2786, 0.4283, 0.1165, 0.4283, 0.1165, 0.4251, 0.2786, 0.4252, 0.2786, 0.4252, 0.529, 0.4252, 0.529, 0.4283, 0.2786, 0.4283, 0.1165, 0.4283, 0.2786, 0.4283, 0.2786, 0.4315, 0.1165, 0.4315])
me_cube_011.materials.append(mat_material_008)
me_cube_011.use_mirror_vertex_groups = False
me_cube_011.update()
me_cube_012 = bpy.data.meshes.new('Cube.012')
me_cube_012.from_pydata([(-0.6701, -0.15, -2.189), (-0.6701, 0.15, -2.189), (0.6701, -0.15, -2.189), (0.6701, 0.15, -2.189), (-0.2179, -0.15, 1.917), (-0.3212, -0.15, 1.701), (-0.3212, 0.15, 1.701), (-0.2179, 0.15, 1.917), (0.3212, -0.15, 1.701), (0.2179, -0.15, 1.917), (0.2179, 0.15, 1.917), (0.3212, 0.15, 1.701)], [], [(1, 3, 2, 0), (4, 7, 6, 5), (10, 9, 8, 11), (2, 8, 9, 4, 5, 0), (0, 5, 6, 1), (10, 7, 4, 9), (1, 6, 7, 10, 11, 3), (3, 11, 8, 2)])
_uv = me_cube_012.uv_layers.new(name='UVMap')
_uv.uv.foreach_set('vector', [0.9823, 0.01175, 0.9823, 0.1636, 0.9483, 0.1636, 0.9483, 0.01175, 0.8803, 0.01175, 0.9143, 0.01175, 0.9143, 0.03839, 0.8803, 0.03839, 0.9143, 0.01175, 0.9483, 0.01175, 0.9483, 0.03839, 0.9143, 0.03839, 0.5766, 0.4771, 0.6161, 0.03616, 0.6278, 0.01175, 0.6772, 0.01175, 0.6889, 0.03616, 0.7284, 0.4771, 0.8803, 0.4741, 0.8803, 0.03839, 0.9143, 0.03839, 0.9143, 0.4741, 0.9823, 0.1636, 0.9823, 0.213, 0.9483, 0.213, 0.9483, 0.1636, 0.7284, 0.4771, 0.768, 0.03616, 0.7797, 0.01175, 0.8291, 0.01175, 0.8408, 0.03616, 0.8803, 0.4771, 0.9143, 0.4741, 0.9143, 0.03839, 0.9483, 0.03839, 0.9483, 0.4741])
me_cube_012.materials.append(mat_material_009)
me_cube_012.update()

# ---- objects
ob_cube = bpy.data.objects.new('Cube', me_cube)
ob_light = bpy.data.objects.new('Light', light_light)
ob_camera = bpy.data.objects.new('Camera', cam_camera)
ob_cube_001 = bpy.data.objects.new('Cube.001', me_cube_002)
ob_cube_002 = bpy.data.objects.new('Cube.002', me_cube_003)
ob_cube_005 = bpy.data.objects.new('Cube.005', me_cube_007)
ob_cube_008 = bpy.data.objects.new('Cube.008', me_cube_010)
ob_cube_003 = bpy.data.objects.new('Cube.003', me_cube_001)
ob_cube_004 = bpy.data.objects.new('Cube.004', me_cube_006)
ob_cube_006 = bpy.data.objects.new('Cube.006', me_cube_011)
ob_cube_007 = bpy.data.objects.new('Cube.007', me_cube_012)

# ---- transforms, parenting, visibility, modifiers, constraints
ob_cube.location = (0.0, 0.0, 1.894)
ob_cube.lock_rotations_4d = False
ob_cube.empty_display_type = 'ARROWS'
ob_cube.lineart.crease_threshold = 0.0
ob_light.location = (4.076, 1.005, 5.904)
ob_light.rotation_euler = (0.6503, 0.05522, 1.866)
ob_light.lock_rotations_4d = False
ob_light.empty_display_type = 'ARROWS'
ob_light.color = (0.0, 0.0, 0.0, 0.0)
ob_light.lineart.crease_threshold = 0.0
ob_camera.location = (7.359, -6.926, 4.958)
ob_camera.rotation_euler = (1.109, 0.0, 0.8149)
ob_camera.lock_rotations_4d = False
ob_camera.empty_display_type = 'ARROWS'
ob_camera.color = (0.0, 0.0, 0.0, 0.0)
ob_camera.display_type = 'WIRE'
ob_camera.lineart.crease_threshold = 0.0
ob_cube_001.location = (0.0, 4.747, 2.014)
ob_cube_002.location = (0.0, -3.093, 2.104)
ob_cube_005.location = (0.0, 7.234, 2.02)
ob_cube_005.scale = (0.2403, 0.2403, 0.2403)
ob_cube_008.location = (0.0, 4.74, 1.765)
ob_cube_003.location = (0.0, 3.08, 2.104)
ob_cube_004.location = (-0.8558, 7.31, 2.104)
ob_cube_004.rotation_euler = (0.0, 0.0, 1.571)
ob_cube_006.location = (-3.94, 7.275, 1.894)
ob_cube_006.rotation_euler = (0.0, 0.0, 1.571)
ob_cube_006.lock_rotations_4d = False
ob_cube_006.empty_display_type = 'ARROWS'
ob_cube_006.lineart.crease_threshold = 0.0
ob_cube_007.location = (0.0, 6.412, 2.104)

# ---- collection membership
col_collection.objects.link(ob_cube)
col_collection.objects.link(ob_light)
col_collection.objects.link(ob_camera)
col_collection.objects.link(ob_cube_001)
col_collection.objects.link(ob_cube_002)
col_collection.objects.link(ob_cube_005)
col_collection.objects.link(ob_cube_008)
col_collection.objects.link(ob_cube_003)
col_collection.objects.link(ob_cube_004)
col_collection.objects.link(ob_cube_006)
col_collection.objects.link(ob_cube_007)

# ---- scene / render settings (as saved in the file)
scene.camera = ob_camera
scene.frame_start = 1; scene.frame_end = 250; scene.frame_set(1)
scene.render.engine = 'BLENDER_EEVEE_NEXT'
scene.render.bake_bias = 0.0
scene.render.bake_samples = 0
scene.cycles.sampling_pattern = 'TABULATED_SOBOL'
scene.eevee.use_volume_custom_range = False
bpy.context.view_layer.update()
